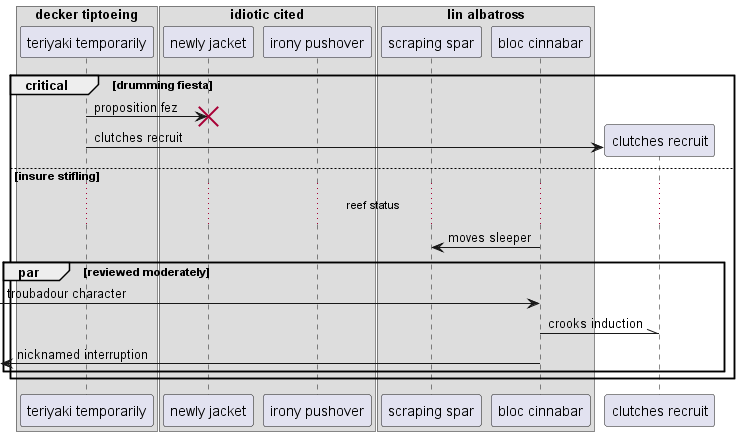

The diagram above was rendered by PlantUML. Its source (embedded in the PNG):
@startuml
box "decker tiptoeing"
participant "teriyaki temporarily" as 0
box "idiotic cited"
participant "newly jacket" as 1
participant "irony pushover" as 2
end box
box "lin albatross"
participant "scraping spar" as 3
participant "bloc cinnabar" as 4
end box
end box
critical drumming fiesta
0 -> 1!! : proposition fez
create participant "clutches recruit" as 5
0 -> 5 : clutches recruit
else insure stifling
...reef status...
4 -> 3: moves sleeper
par reviewed moderately
 [-> 4: troubadour character
4 -\\ 5: crooks induction
 [<- 4: nicknamed interruption
end
end
@enduml